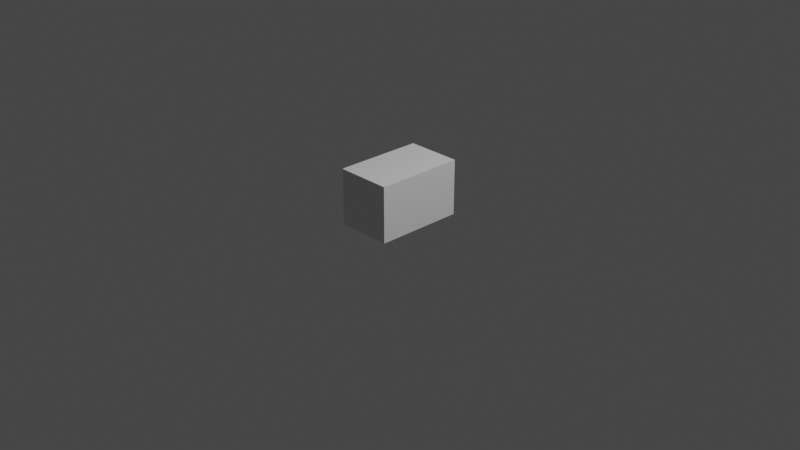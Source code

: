 # Source: box.blend  (saved by Blender 3.0.42; exported with 4.5.12 LTS)
import bpy
from mathutils import Matrix  # noqa: F401  (used for matrix-valued properties, if any)

bpy.ops.wm.read_factory_settings(use_empty=True)
scene = bpy.context.scene
scene.name = 'Scene'

# ---- collections
col_collection = bpy.data.collections.new('Collection'); scene.collection.children.link(col_collection)
col_mesh = bpy.data.collections.new('Mesh'); scene.collection.children.link(col_mesh)
col_box = bpy.data.collections.new('Box'); col_mesh.children.link(col_box)
col_rig = bpy.data.collections.new('Rig'); scene.collection.children.link(col_rig)
col_collision = bpy.data.collections.new('Collision'); scene.collection.children.link(col_collision)
col_extras = bpy.data.collections.new('Extras'); scene.collection.children.link(col_extras)

# ---- world
world_world = bpy.data.worlds.new('World'); scene.world = world_world
world_world.use_nodes = True; world_world.node_tree.nodes.clear()
_N = world_world.node_tree.nodes; _L = world_world.node_tree.links
n0 = _N.new('ShaderNodeOutputWorld'); n0.name = 'World Output'; n0.location = (300, 300)
n1 = _N.new('ShaderNodeBackground'); n1.name = 'Background'; n1.location = (10, 300)
n1.inputs[0].default_value = (0.05088, 0.05088, 0.05088, 1.0)
_L.new(n1.outputs[0], n0.inputs[0])
n0.is_active_output = True
world_world.color = (0.05088, 0.05088, 0.05088)
world_world.use_sun_shadow = False
world_world.sun_shadow_jitter_overblur = 0.0

# ---- cameras
cam_camera = bpy.data.cameras.new('Camera')
cam_camera.clip_end = 100.0
cam_camera.ortho_scale = 7.314

# ---- lights
light_light = bpy.data.lights.new('Light', 'POINT')
light_light.transmission_factor = 0.0
light_light.energy = 1000.0
light_light.shadow_soft_size = 0.1
light_light.shadow_maximum_resolution = 0.006
light_light.use_absolute_resolution = True

# ---- meshes
me_cube_001 = bpy.data.meshes.new('Cube.001')
me_cube_001.from_pydata([(-0.3, -0.48, 0.0), (-0.3, -0.48, 0.6), (-0.3, 0.48, 0.0), (-0.3, 0.48, 0.6), (0.3, -0.48, 0.0), (0.3, -0.48, 0.6), (0.3, 0.48, 0.0), (0.3, 0.48, 0.6)], [], [(0, 1, 3, 2), (2, 3, 7, 6), (6, 7, 5, 4), (4, 5, 1, 0), (2, 6, 4, 0), (7, 3, 1, 5)])
_uv = me_cube_001.uv_layers.new(name='UVMap')
_uv.uv.foreach_set('vector', [0.375, 0.0, 0.625, 0.0, 0.625, 0.25, 0.375, 0.25, 0.375, 0.25, 0.625, 0.25, 0.625, 0.5, 0.375, 0.5, 0.375, 0.5, 0.625, 0.5, 0.625, 0.75, 0.375, 0.75, 0.375, 0.75, 0.625, 0.75, 0.625, 1.0, 0.375, 1.0, 0.125, 0.5, 0.375, 0.5, 0.375, 0.75, 0.125, 0.75, 0.625, 0.5, 0.875, 0.5, 0.875, 0.75, 0.625, 0.75])
me_cube_001.use_remesh_fix_poles = True
me_cube_001.use_remesh_preserve_attributes = False
me_cube_001.update()
me_cube_002 = bpy.data.meshes.new('Cube.002')
me_cube_002.from_pydata([(-0.25, -0.25, 0.0), (-0.25, -0.25, 0.5), (-0.25, 0.25, 0.0), (-0.25, 0.25, 0.5), (0.25, -0.25, 0.0), (0.25, -0.25, 0.5), (0.25, 0.25, 0.0), (0.25, 0.25, 0.5)], [], [(0, 1, 3, 2), (2, 3, 7, 6), (6, 7, 5, 4), (4, 5, 1, 0), (2, 6, 4, 0), (7, 3, 1, 5)])
_uv = me_cube_002.uv_layers.new(name='UVMap')
_uv.uv.foreach_set('vector', [0.375, 0.0, 0.625, 0.0, 0.625, 0.25, 0.375, 0.25, 0.375, 0.25, 0.625, 0.25, 0.625, 0.5, 0.375, 0.5, 0.375, 0.5, 0.625, 0.5, 0.625, 0.75, 0.375, 0.75, 0.375, 0.75, 0.625, 0.75, 0.625, 1.0, 0.375, 1.0, 0.125, 0.5, 0.375, 0.5, 0.375, 0.75, 0.125, 0.75, 0.625, 0.5, 0.875, 0.5, 0.875, 0.75, 0.625, 0.75])
me_cube_002.use_remesh_fix_poles = True
me_cube_002.use_remesh_preserve_attributes = False
me_cube_002.update()

# ---- objects
ob_light = bpy.data.objects.new('Light', light_light)
ob_camera = bpy.data.objects.new('Camera', cam_camera)
ob_sm_boxmedium = bpy.data.objects.new('SM_BoxMedium', me_cube_001)
ob_sm_boxsmall = bpy.data.objects.new('SM_BoxSmall', me_cube_002)

# ---- transforms, parenting, visibility, modifiers, constraints
ob_light.location = (4.076, 1.005, 5.904)
ob_light.rotation_euler = (0.6503, 0.05522, 1.866)
ob_light.lock_rotations_4d = False
ob_light.empty_display_type = 'ARROWS'
ob_light.color = (0.0, 0.0, 0.0, 0.0)
ob_light.lineart.crease_threshold = 0.0
ob_camera.location = (7.359, -6.926, 4.958)
ob_camera.rotation_euler = (1.109, 0.0, 0.8149)
ob_camera.lock_rotations_4d = False
ob_camera.empty_display_type = 'ARROWS'
ob_camera.color = (0.0, 0.0, 0.0, 0.0)
ob_camera.display_type = 'WIRE'
ob_camera.lineart.crease_threshold = 0.0
ob_sm_boxmedium.location = (0.0, 0.0, 0.0)
ob_sm_boxsmall.location = (0.0, 0.0, 0.0)
ob_sm_boxsmall.scale = (0.8, 0.8, 0.8)

# ---- collection membership
col_collection.objects.link(ob_light)
col_collection.objects.link(ob_camera)
col_box.objects.link(ob_sm_boxmedium)
col_box.objects.link(ob_sm_boxsmall)

# ---- scene / render settings (as saved in the file)
scene.camera = ob_camera
scene.frame_start = 1; scene.frame_end = 250; scene.frame_set(1)
scene.render.engine = 'BLENDER_EEVEE_NEXT'
scene.cycles.sampling_pattern = 'TABULATED_SOBOL'
scene.cycles.use_light_tree = False
scene.view_settings.view_transform = 'Filmic'
bpy.context.view_layer.update()
